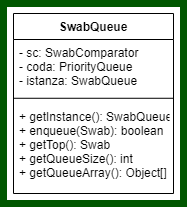

The diagram above was exported from draw.io. Its source (the exported page's mxGraphModel, read from the mxfile embedded in the PNG):
<mxGraphModel dx="1240" dy="689" grid="1" gridSize="10" guides="1" tooltips="1" connect="1" arrows="1" fold="1" page="1" pageScale="1" pageWidth="827" pageHeight="1169" math="0" shadow="0">
  <root>
    <mxCell id="0" />
    <mxCell id="1" parent="0" />
    <mxCell id="2" value="" style="rounded=0;whiteSpace=wrap;html=1;strokeColor=#005700;fontColor=#ffffff;strokeWidth=7;" vertex="1" parent="1">
      <mxGeometry x="880" y="1040" width="180" height="200" as="geometry" />
    </mxCell>
    <mxCell id="3" value="SwabQueue" style="swimlane;fontStyle=1;align=center;verticalAlign=top;childLayout=stackLayout;horizontal=1;startSize=26;horizontalStack=0;resizeParent=1;resizeParentMax=0;resizeLast=0;collapsible=1;marginBottom=0;" vertex="1" parent="1">
      <mxGeometry x="890" y="1050" width="160" height="180.00191489361703" as="geometry" />
    </mxCell>
    <mxCell id="4" value="- sc: SwabComparator&#10;- coda: PriorityQueue&#10;- istanza: SwabQueue" style="text;strokeColor=none;fillColor=none;align=left;verticalAlign=top;spacingLeft=4;spacingRight=4;overflow=hidden;rotatable=0;points=[[0,0.5],[1,0.5]];portConstraint=eastwest;" vertex="1" parent="3">
      <mxGeometry y="26" width="160" height="54" as="geometry" />
    </mxCell>
    <mxCell id="5" value="" style="line;strokeWidth=1;fillColor=none;align=left;verticalAlign=middle;spacingTop=-1;spacingLeft=3;spacingRight=3;rotatable=0;labelPosition=right;points=[];portConstraint=eastwest;" vertex="1" parent="3">
      <mxGeometry y="80" width="160" height="9.531914893617019" as="geometry" />
    </mxCell>
    <mxCell id="6" value="+ getInstance(): SwabQueue&#10;+ enqueue(Swab): boolean&#10;+ getTop(): Swab&#10;+ getQueueSize(): int&#10;+ getQueueArray(): Object[]" style="text;strokeColor=none;fillColor=none;align=left;verticalAlign=top;spacingLeft=4;spacingRight=4;overflow=hidden;rotatable=0;points=[[0,0.5],[1,0.5]];portConstraint=eastwest;" vertex="1" parent="3">
      <mxGeometry y="89.53191489361701" width="160" height="90.47" as="geometry" />
    </mxCell>
  </root>
</mxGraphModel>